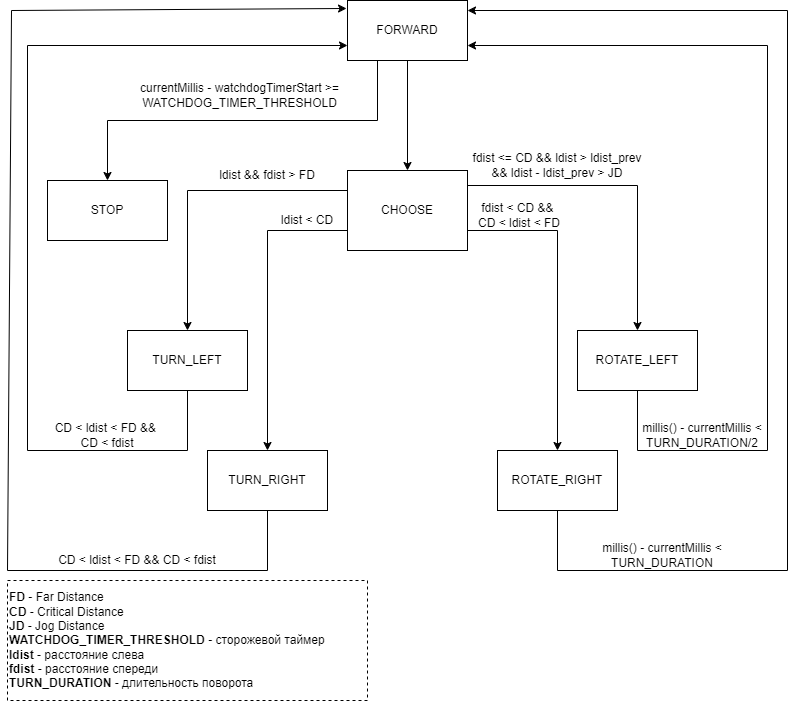

The diagram above was exported from draw.io. Its source (the exported page's mxGraphModel, read from the mxfile embedded in the PNG):
<mxGraphModel dx="746" dy="703" grid="1" gridSize="10" guides="1" tooltips="1" connect="1" arrows="1" fold="1" page="1" pageScale="1" pageWidth="827" pageHeight="1169" background="#FFFFFF" math="0" shadow="0">
  <root>
    <mxCell id="0" />
    <mxCell id="1" parent="0" />
    <mxCell id="hkMnizMsq2SFaX4Y_PTh-1" value="FORWARD" style="rounded=0;whiteSpace=wrap;html=1;" vertex="1" parent="1">
      <mxGeometry x="360" y="90" width="120" height="60" as="geometry" />
    </mxCell>
    <mxCell id="hkMnizMsq2SFaX4Y_PTh-3" value="ROTATE_RIGHT" style="rounded=0;whiteSpace=wrap;html=1;" vertex="1" parent="1">
      <mxGeometry x="510" y="540" width="120" height="60" as="geometry" />
    </mxCell>
    <mxCell id="hkMnizMsq2SFaX4Y_PTh-13" style="edgeStyle=orthogonalEdgeStyle;rounded=0;orthogonalLoop=1;jettySize=auto;html=1;exitX=1;exitY=0.25;exitDx=0;exitDy=0;entryX=0.5;entryY=0;entryDx=0;entryDy=0;" edge="1" parent="1" source="hkMnizMsq2SFaX4Y_PTh-4" target="hkMnizMsq2SFaX4Y_PTh-6">
      <mxGeometry relative="1" as="geometry">
        <mxPoint x="730" y="370" as="targetPoint" />
        <Array as="points">
          <mxPoint x="480" y="275" />
          <mxPoint x="650" y="275" />
        </Array>
      </mxGeometry>
    </mxCell>
    <mxCell id="hkMnizMsq2SFaX4Y_PTh-4" value="CHOOSE" style="rounded=0;whiteSpace=wrap;html=1;" vertex="1" parent="1">
      <mxGeometry x="360" y="260" width="120" height="80" as="geometry" />
    </mxCell>
    <mxCell id="hkMnizMsq2SFaX4Y_PTh-5" value="TURN_LEFT" style="rounded=0;whiteSpace=wrap;html=1;" vertex="1" parent="1">
      <mxGeometry x="140" y="420" width="120" height="60" as="geometry" />
    </mxCell>
    <mxCell id="hkMnizMsq2SFaX4Y_PTh-6" value="ROTATE_LEFT" style="rounded=0;whiteSpace=wrap;html=1;" vertex="1" parent="1">
      <mxGeometry x="590" y="420" width="120" height="60" as="geometry" />
    </mxCell>
    <mxCell id="hkMnizMsq2SFaX4Y_PTh-7" value="TURN_RIGHT" style="rounded=0;whiteSpace=wrap;html=1;" vertex="1" parent="1">
      <mxGeometry x="220" y="540" width="120" height="60" as="geometry" />
    </mxCell>
    <mxCell id="hkMnizMsq2SFaX4Y_PTh-8" value="" style="endArrow=classic;html=1;rounded=0;exitX=0;exitY=0.25;exitDx=0;exitDy=0;" edge="1" parent="1" source="hkMnizMsq2SFaX4Y_PTh-4">
      <mxGeometry width="50" height="50" relative="1" as="geometry">
        <mxPoint x="360" y="420" as="sourcePoint" />
        <mxPoint x="200" y="420" as="targetPoint" />
        <Array as="points">
          <mxPoint x="200" y="280" />
        </Array>
      </mxGeometry>
    </mxCell>
    <mxCell id="hkMnizMsq2SFaX4Y_PTh-9" value="ldist &amp;amp;&amp;amp; fdist &amp;gt; FD" style="text;html=1;align=center;verticalAlign=middle;whiteSpace=wrap;rounded=0;" vertex="1" parent="1">
      <mxGeometry x="210" y="250" width="140" height="30" as="geometry" />
    </mxCell>
    <mxCell id="hkMnizMsq2SFaX4Y_PTh-10" value="" style="endArrow=classic;html=1;rounded=0;exitX=0;exitY=0.75;exitDx=0;exitDy=0;" edge="1" parent="1" source="hkMnizMsq2SFaX4Y_PTh-4">
      <mxGeometry width="50" height="50" relative="1" as="geometry">
        <mxPoint x="360" y="310" as="sourcePoint" />
        <mxPoint x="280" y="540" as="targetPoint" />
        <Array as="points">
          <mxPoint x="280" y="320" />
        </Array>
      </mxGeometry>
    </mxCell>
    <mxCell id="hkMnizMsq2SFaX4Y_PTh-11" value="ldist &amp;lt; CD" style="text;html=1;align=center;verticalAlign=middle;whiteSpace=wrap;rounded=0;" vertex="1" parent="1">
      <mxGeometry x="250" y="300" width="140" height="20" as="geometry" />
    </mxCell>
    <mxCell id="hkMnizMsq2SFaX4Y_PTh-14" value="" style="endArrow=classic;html=1;rounded=0;entryX=0.5;entryY=0;entryDx=0;entryDy=0;exitX=1;exitY=0.75;exitDx=0;exitDy=0;" edge="1" parent="1" source="hkMnizMsq2SFaX4Y_PTh-4" target="hkMnizMsq2SFaX4Y_PTh-3">
      <mxGeometry width="50" height="50" relative="1" as="geometry">
        <mxPoint x="480" y="310" as="sourcePoint" />
        <mxPoint x="550" y="500" as="targetPoint" />
        <Array as="points">
          <mxPoint x="570" y="320" />
        </Array>
      </mxGeometry>
    </mxCell>
    <mxCell id="hkMnizMsq2SFaX4Y_PTh-15" value="fdist &amp;lt; CD &amp;amp;&amp;amp;&amp;nbsp;&lt;div&gt;CD &amp;lt; ldist  &amp;lt; FD&lt;/div&gt;" style="text;html=1;align=center;verticalAlign=middle;whiteSpace=wrap;rounded=0;" vertex="1" parent="1">
      <mxGeometry x="460" y="290" width="144" height="30" as="geometry" />
    </mxCell>
    <mxCell id="hkMnizMsq2SFaX4Y_PTh-17" value="fdist &amp;lt;= CD &amp;amp;&amp;amp; ldist &amp;gt; ldist_prev &amp;amp;&amp;amp; ldist - ldist_prev &amp;gt; JD" style="text;html=1;align=center;verticalAlign=middle;whiteSpace=wrap;rounded=0;" vertex="1" parent="1">
      <mxGeometry x="480" y="240" width="180" height="30" as="geometry" />
    </mxCell>
    <mxCell id="hkMnizMsq2SFaX4Y_PTh-18" value="&lt;div&gt;&lt;b&gt;FD&lt;/b&gt; - Far Distance&lt;/div&gt;&lt;div&gt;&lt;b&gt;CD&lt;/b&gt; - Critical Distance&lt;/div&gt;&lt;div&gt;&lt;b&gt;JD &lt;/b&gt;- Jog Distance&lt;/div&gt;&lt;div&gt;&lt;b&gt;WATCHDOG_TIMER_THRESHOLD &lt;/b&gt;- сторожевой таймер&lt;/div&gt;&lt;div&gt;&lt;div&gt;&lt;b&gt;ldist &lt;/b&gt;- расстояние слева&lt;/div&gt;&lt;div&gt;&lt;b&gt;fdist &lt;/b&gt;- расстояние спереди&lt;/div&gt;&lt;/div&gt;&lt;div&gt;&lt;b&gt;TURN_DURATION &lt;/b&gt;- длительность поворота&lt;br&gt;&lt;/div&gt;" style="text;html=1;align=left;verticalAlign=middle;whiteSpace=wrap;rounded=0;perimeterSpacing=1;strokeColor=default;dashed=1;" vertex="1" parent="1">
      <mxGeometry x="20" y="670" width="360" height="120" as="geometry" />
    </mxCell>
    <mxCell id="hkMnizMsq2SFaX4Y_PTh-19" value="" style="endArrow=classic;html=1;rounded=0;exitX=0.5;exitY=1;exitDx=0;exitDy=0;entryX=0.5;entryY=0;entryDx=0;entryDy=0;" edge="1" parent="1" source="hkMnizMsq2SFaX4Y_PTh-1" target="hkMnizMsq2SFaX4Y_PTh-4">
      <mxGeometry width="50" height="50" relative="1" as="geometry">
        <mxPoint x="390" y="330" as="sourcePoint" />
        <mxPoint x="440" y="280" as="targetPoint" />
      </mxGeometry>
    </mxCell>
    <mxCell id="hkMnizMsq2SFaX4Y_PTh-20" value="" style="endArrow=classic;html=1;rounded=0;exitX=0.5;exitY=1;exitDx=0;exitDy=0;entryX=0;entryY=0.75;entryDx=0;entryDy=0;" edge="1" parent="1" source="hkMnizMsq2SFaX4Y_PTh-5" target="hkMnizMsq2SFaX4Y_PTh-1">
      <mxGeometry width="50" height="50" relative="1" as="geometry">
        <mxPoint x="420" y="330" as="sourcePoint" />
        <mxPoint x="40" y="120" as="targetPoint" />
        <Array as="points">
          <mxPoint x="200" y="540" />
          <mxPoint x="40" y="540" />
          <mxPoint x="40" y="135" />
        </Array>
      </mxGeometry>
    </mxCell>
    <mxCell id="hkMnizMsq2SFaX4Y_PTh-22" value="" style="endArrow=classic;html=1;rounded=0;exitX=0.5;exitY=1;exitDx=0;exitDy=0;entryX=-0.008;entryY=0.133;entryDx=0;entryDy=0;entryPerimeter=0;" edge="1" parent="1" source="hkMnizMsq2SFaX4Y_PTh-7" target="hkMnizMsq2SFaX4Y_PTh-1">
      <mxGeometry width="50" height="50" relative="1" as="geometry">
        <mxPoint x="264" y="325" as="sourcePoint" />
        <mxPoint x="354" y="100" as="targetPoint" />
        <Array as="points">
          <mxPoint x="280" y="660" />
          <mxPoint x="20" y="660" />
          <mxPoint x="24" y="100" />
        </Array>
      </mxGeometry>
    </mxCell>
    <mxCell id="hkMnizMsq2SFaX4Y_PTh-23" value="" style="endArrow=classic;html=1;rounded=0;exitX=0.5;exitY=1;exitDx=0;exitDy=0;" edge="1" parent="1" source="hkMnizMsq2SFaX4Y_PTh-3">
      <mxGeometry width="50" height="50" relative="1" as="geometry">
        <mxPoint x="384" y="335" as="sourcePoint" />
        <mxPoint x="480" y="100" as="targetPoint" />
        <Array as="points">
          <mxPoint x="570" y="660" />
          <mxPoint x="800" y="660" />
          <mxPoint x="800" y="100" />
        </Array>
      </mxGeometry>
    </mxCell>
    <mxCell id="hkMnizMsq2SFaX4Y_PTh-24" value="" style="endArrow=classic;html=1;rounded=0;exitX=0.5;exitY=1;exitDx=0;exitDy=0;entryX=1;entryY=0.75;entryDx=0;entryDy=0;" edge="1" parent="1" source="hkMnizMsq2SFaX4Y_PTh-6" target="hkMnizMsq2SFaX4Y_PTh-1">
      <mxGeometry width="50" height="50" relative="1" as="geometry">
        <mxPoint x="384" y="335" as="sourcePoint" />
        <mxPoint x="480" y="130" as="targetPoint" />
        <Array as="points">
          <mxPoint x="650" y="540" />
          <mxPoint x="780" y="540" />
          <mxPoint x="780" y="135" />
        </Array>
      </mxGeometry>
    </mxCell>
    <mxCell id="hkMnizMsq2SFaX4Y_PTh-26" value="CD &amp;lt; ldist &amp;lt; FD &amp;amp;&amp;amp;&amp;nbsp;&lt;div&gt;CD &amp;lt; fdist&lt;/div&gt;" style="text;html=1;align=center;verticalAlign=middle;whiteSpace=wrap;rounded=0;" vertex="1" parent="1">
      <mxGeometry x="50" y="510" width="140" height="30" as="geometry" />
    </mxCell>
    <mxCell id="hkMnizMsq2SFaX4Y_PTh-27" value="CD &amp;lt; ldist &amp;lt; FD &amp;amp;&amp;amp; CD &amp;lt; fdist" style="text;html=1;align=center;verticalAlign=middle;whiteSpace=wrap;rounded=0;" vertex="1" parent="1">
      <mxGeometry x="40" y="640" width="220" height="20" as="geometry" />
    </mxCell>
    <mxCell id="hkMnizMsq2SFaX4Y_PTh-28" value="millis() - currentMillis &amp;lt; TURN_DURATION" style="text;html=1;align=center;verticalAlign=middle;whiteSpace=wrap;rounded=0;" vertex="1" parent="1">
      <mxGeometry x="570" y="630" width="210" height="30" as="geometry" />
    </mxCell>
    <mxCell id="hkMnizMsq2SFaX4Y_PTh-29" value="millis() - currentMillis &amp;lt; TURN_DURATION/2" style="text;html=1;align=center;verticalAlign=middle;whiteSpace=wrap;rounded=0;" vertex="1" parent="1">
      <mxGeometry x="620" y="510" width="190" height="30" as="geometry" />
    </mxCell>
    <mxCell id="hkMnizMsq2SFaX4Y_PTh-32" value="STOP" style="rounded=0;whiteSpace=wrap;html=1;" vertex="1" parent="1">
      <mxGeometry x="60" y="270" width="120" height="60" as="geometry" />
    </mxCell>
    <mxCell id="hkMnizMsq2SFaX4Y_PTh-33" value="" style="endArrow=classic;html=1;rounded=0;exitX=0.25;exitY=1;exitDx=0;exitDy=0;entryX=0.5;entryY=0;entryDx=0;entryDy=0;" edge="1" parent="1" source="hkMnizMsq2SFaX4Y_PTh-1" target="hkMnizMsq2SFaX4Y_PTh-32">
      <mxGeometry width="50" height="50" relative="1" as="geometry">
        <mxPoint x="390" y="230" as="sourcePoint" />
        <mxPoint x="630" y="210" as="targetPoint" />
        <Array as="points">
          <mxPoint x="390" y="210" />
          <mxPoint x="120" y="210" />
        </Array>
      </mxGeometry>
    </mxCell>
    <mxCell id="hkMnizMsq2SFaX4Y_PTh-34" value="currentMillis - watchdogTimerStart &amp;gt;= WATCHDOG_TIMER_THRESHOLD" style="text;html=1;align=center;verticalAlign=middle;whiteSpace=wrap;rounded=0;" vertex="1" parent="1">
      <mxGeometry x="125" y="170" width="255" height="30" as="geometry" />
    </mxCell>
  </root>
</mxGraphModel>